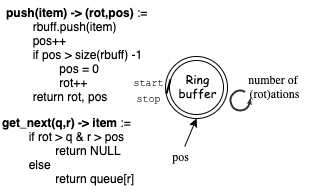

The diagram above was exported from draw.io. Its source (the exported page's mxGraphModel, read from the mxfile embedded in the PNG):
<mxGraphModel dx="1226" dy="414" grid="1" gridSize="12" guides="1" tooltips="1" connect="1" arrows="1" fold="1" page="1" pageScale="1" pageWidth="827" pageHeight="1169" background="#ffffff" math="0" shadow="0">
  <root>
    <mxCell id="0" />
    <mxCell id="1" parent="0" />
    <mxCell id="15" style="edgeStyle=none;html=1;entryX=0.5;entryY=1;entryDx=0;entryDy=0;fontFamily=Lucida Console;fontColor=#000000;strokeColor=#000000;" parent="1" source="12" target="28" edge="1">
      <mxGeometry relative="1" as="geometry" />
    </mxCell>
    <mxCell id="12" value="pos" style="text;html=1;align=center;verticalAlign=middle;resizable=0;points=[];autosize=1;strokeColor=none;fillColor=none;fontColor=#000000;fontFamily=Lucida Console;" parent="1" vertex="1">
      <mxGeometry x="146" y="284" width="30" height="20" as="geometry" />
    </mxCell>
    <mxCell id="26" value="&lt;font color=&quot;#000000&quot;&gt;&lt;b&gt;push(item) -&amp;gt; (rot,pos)&lt;/b&gt; :=&lt;br&gt;&lt;span style=&quot;white-space: pre&quot;&gt;&lt;span style=&quot;white-space: pre&quot;&gt;&#09;&lt;/span&gt;rbuff.push(item)&lt;br&gt;&lt;span style=&quot;white-space: pre&quot;&gt;&#09;&lt;/span&gt;pos++&lt;br&gt;&lt;span style=&quot;white-space: pre&quot;&gt;&#09;&lt;/span&gt;if pos &amp;gt; size(rbuff) -1&lt;br&gt;&lt;span style=&quot;white-space: pre&quot;&gt;&#09;&lt;/span&gt;&lt;span style=&quot;white-space: pre&quot;&gt;&#09;&lt;/span&gt;pos = 0&lt;br&gt;&lt;span style=&quot;white-space: pre&quot;&gt;&#09;&lt;/span&gt;&lt;span style=&quot;white-space: pre&quot;&gt;&#09;&lt;/span&gt;rot++&#09;&lt;/span&gt;&lt;br&gt;&lt;span style=&quot;white-space: pre&quot;&gt;&#09;&lt;/span&gt;return rot, pos&lt;br&gt;&lt;/font&gt;" style="text;html=1;align=left;verticalAlign=middle;resizable=0;points=[];autosize=1;strokeColor=none;fillColor=none;" vertex="1" parent="1">
      <mxGeometry x="-15" y="138" width="156" height="108" as="geometry" />
    </mxCell>
    <mxCell id="27" value="&lt;div&gt;&lt;span style=&quot;color: rgb(0 , 0 , 0)&quot;&gt;&lt;b&gt;get_next(q,r) -&amp;gt; item&lt;/b&gt; :=&lt;/span&gt;&lt;/div&gt;&lt;font color=&quot;#000000&quot;&gt;&lt;span style=&quot;white-space: pre&quot;&gt;&#09;&lt;/span&gt;if rot &amp;gt; q &amp;amp; r &amp;gt; pos&lt;br&gt;&lt;span style=&quot;white-space: pre&quot;&gt;&#09;&lt;/span&gt;&lt;span style=&quot;white-space: pre&quot;&gt;&#09;&lt;/span&gt;return NULL&lt;br&gt;&lt;span style=&quot;white-space: pre&quot;&gt;&#09;&lt;/span&gt;else&lt;br&gt;&lt;span style=&quot;white-space: pre&quot;&gt;&#09;&lt;/span&gt;&lt;span style=&quot;white-space: pre&quot;&gt;&#09;&lt;/span&gt;return queue[r]&lt;br&gt;&lt;/font&gt;" style="text;html=1;align=left;verticalAlign=middle;resizable=0;points=[];autosize=1;strokeColor=none;fillColor=none;" vertex="1" parent="1">
      <mxGeometry x="-19" y="248" width="150" height="80" as="geometry" />
    </mxCell>
    <mxCell id="28" value="" style="ellipse;shape=doubleEllipse;whiteSpace=wrap;html=1;aspect=fixed;fontColor=#000000;fillColor=none;strokeColor=#000000;" vertex="1" parent="1">
      <mxGeometry x="146" y="194" width="62" height="62" as="geometry" />
    </mxCell>
    <mxCell id="29" value="" style="verticalLabelPosition=bottom;html=1;verticalAlign=top;strokeWidth=2;shape=mxgraph.lean_mapping.physical_pull;pointerEvents=1;fontColor=#000000;fillColor=none;strokeColor=#333333;" vertex="1" parent="1">
      <mxGeometry x="211" y="228" width="20" height="20" as="geometry" />
    </mxCell>
    <mxCell id="30" value="number of &lt;br&gt;(rot)ations" style="text;html=1;align=center;verticalAlign=middle;resizable=0;points=[];autosize=1;strokeColor=none;fillColor=none;fontColor=#000000;fontFamily=Lucida Console;" vertex="1" parent="1">
      <mxGeometry x="220" y="209" width="70" height="30" as="geometry" />
    </mxCell>
    <mxCell id="31" value="Ring&lt;br&gt;buffer" style="text;html=1;align=center;verticalAlign=middle;resizable=0;points=[];autosize=1;strokeColor=none;fillColor=none;fontColor=#000000;fontFamily=Comic Sans MS;" vertex="1" parent="1">
      <mxGeometry x="153" y="208" width="50" height="30" as="geometry" />
    </mxCell>
    <mxCell id="37" value="" style="endArrow=none;html=1;fontFamily=Comic Sans MS;fontColor=#000000;strokeWidth=2;strokeColor=#000000;" edge="1" parent="1">
      <mxGeometry width="50" height="50" relative="1" as="geometry">
        <mxPoint x="147" y="231" as="sourcePoint" />
        <mxPoint x="151" y="217" as="targetPoint" />
      </mxGeometry>
    </mxCell>
    <mxCell id="38" value="start" style="text;html=1;align=center;verticalAlign=middle;resizable=0;points=[];autosize=1;strokeColor=none;fillColor=none;fontFamily=Courier New;fontColor=#000000;fontSize=10;" vertex="1" parent="1">
      <mxGeometry x="105" y="209" width="48" height="24" as="geometry" />
    </mxCell>
    <mxCell id="39" value="stop" style="text;html=1;align=center;verticalAlign=middle;resizable=0;points=[];autosize=1;strokeColor=none;fillColor=none;fontFamily=Courier New;fontColor=#000000;fontSize=10;" vertex="1" parent="1">
      <mxGeometry x="105" y="225" width="48" height="24" as="geometry" />
    </mxCell>
  </root>
</mxGraphModel>